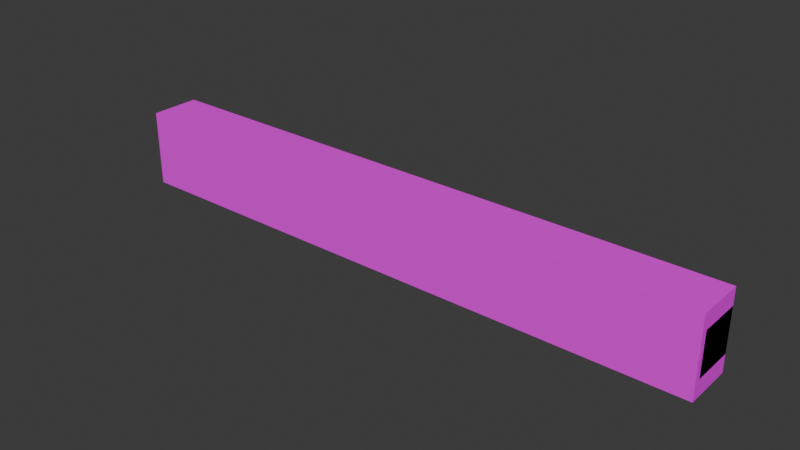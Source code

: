 # Source: desk.blend  (saved by Blender 4.3.34; exported with 4.5.12 LTS)
import bpy
from mathutils import Matrix  # noqa: F401  (used for matrix-valued properties, if any)

bpy.ops.wm.read_factory_settings(use_empty=True)
scene = bpy.context.scene
scene.name = 'Scene'

# ---- collections
col_collection = bpy.data.collections.new('Collection'); scene.collection.children.link(col_collection)

# ---- images (referenced by path relative to the original .blend; pixels are not part of the script)
import os
ASSET_DIR = os.environ.get("B2B_ASSET_DIR", "")  # directory of the original .blend (textures are referenced by path, not embedded)
HERE = os.path.dirname(os.path.abspath(__file__))  # packed textures are extracted next to this script under _unpacked/

def load_image(name, relpath, width, height, colorspace="sRGB"):
    """Load a texture the original file referenced (path relative to the .blend, or extracted next to this script)."""
    p = next((c for c in (os.path.join(HERE, relpath), os.path.join(ASSET_DIR, relpath)) if relpath and os.path.exists(c)), "")
    if p:
        img = bpy.data.images.load(p, check_existing=True)
        img.name = name
    else:  # same state as the original file: an image datablock whose file is absent (Cycles renders it pink)
        img = bpy.data.images.new(name, width, height)
        img.source = "FILE"
        img.filepath = "//" + (relpath or name)
    img.colorspace_settings.name = colorspace
    return img
img_360_f_953853889_vakg4hij7yxmrjvmuxye3zwwjyxmt4t7_jpg = load_image('360_F_953853889_VAkg4HiJ7yxmRjvmuXye3zWwJYxmt4T7.jpg', '360_F_953853889_VAkg4HiJ7yxmRjvmuXye3zWwJYxmt4T7.jpg', 1024, 1024, 'sRGB')
img_360_f_272616358_d68auqqxcikwupzzhov0gvhwycpmznlc_jpg = load_image('360_F_272616358_D68AUQQxCIKwUPzZhoV0GVHwyCPmZnlc.jpg', '360_F_272616358_D68AUQQxCIKwUPzZhoV0GVHwyCPmZnlc.jpg', 1024, 1024, 'sRGB')

# ---- materials (node trees are filled in below, after node groups)
mat_material = bpy.data.materials.new('Material')
mat_material.alpha_threshold = 0.0
mat_material.roughness = 0.5
mat_material.line_color = (0.0, 0.0, 0.0, 1.0)
mat_material_001 = bpy.data.materials.new('Material.001')

# ---- material node trees
mat_material.use_nodes = True; mat_material.node_tree.nodes.clear()
_N = mat_material.node_tree.nodes; _L = mat_material.node_tree.links
n0 = _N.new('ShaderNodeOutputMaterial'); n0.name = 'Material Output'; n0.location = (300, 300)
n1 = _N.new('ShaderNodeBsdfPrincipled'); n1.name = 'Principled BSDF'; n1.location = (10, 300)
n1.inputs[3].default_value = 1.45
n2 = _N.new('ShaderNodeTexImage'); n2.name = 'Image Texture'; n2.location = (-280, 275)
n2.image = img_360_f_953853889_vakg4hij7yxmrjvmuxye3zwwjyxmt4t7_jpg
n2.interpolation = 'Smart'
_L.new(n1.outputs[0], n0.inputs[0])
_L.new(n2.outputs[0], n1.inputs[0])
n0.is_active_output = True
mat_material_001.use_nodes = True; mat_material_001.node_tree.nodes.clear()
_N = mat_material_001.node_tree.nodes; _L = mat_material_001.node_tree.links
n0 = _N.new('ShaderNodeBsdfPrincipled'); n0.name = 'Principled BSDF'; n0.location = (10, 300)
n1 = _N.new('ShaderNodeOutputMaterial'); n1.name = 'Material Output'; n1.location = (300, 300)
n2 = _N.new('ShaderNodeTexImage'); n2.name = 'Image Texture'; n2.location = (-280, 275)
n2.image = img_360_f_272616358_d68auqqxcikwupzzhov0gvhwycpmznlc_jpg
_L.new(n0.outputs[0], n1.inputs[0])
_L.new(n2.outputs[0], n0.inputs[0])
n1.is_active_output = True

# ---- world
world_world = bpy.data.worlds.new('World'); scene.world = world_world
world_world.use_nodes = True; world_world.node_tree.nodes.clear()
_N = world_world.node_tree.nodes; _L = world_world.node_tree.links
n0 = _N.new('ShaderNodeOutputWorld'); n0.name = 'World Output'; n0.location = (300, 300)
n1 = _N.new('ShaderNodeBackground'); n1.name = 'Background'; n1.location = (10, 300)
n1.inputs[0].default_value = (0.05088, 0.05088, 0.05088, 1.0)
_L.new(n1.outputs[0], n0.inputs[0])
n0.is_active_output = True
world_world.color = (0.05088, 0.05088, 0.05088)
world_world.sun_shadow_jitter_overblur = 0.0

# ---- meshes
me_cube = bpy.data.meshes.new('Cube')
me_cube.from_pydata([(1.0, 1.0, 1.0), (1.0, 1.0, -1.0), (1.0, -1.0, 1.0), (1.0, -1.0, -1.0), (-1.0, 1.0, 1.0), (-1.0, 1.0, -1.0), (-1.0, -1.0, 1.0), (-1.0, -1.0, -1.0), (1.0, 1.0, 0.5606), (1.0, -0.7427, 0.5606), (1.0, -0.7427, -0.5494), (-1.0, 1.0, 0.5606), (1.0, 1.0, -0.5494), (-1.0, -0.7427, -0.5494), (-1.0, 1.0, -0.5494), (-1.0, -0.7427, 0.5606)], [], [(0, 4, 6, 2), (12, 14, 13, 10), (6, 4, 11, 14, 5, 7), (5, 1, 3, 7), (11, 4, 0, 8), (11, 8, 9, 15), (1, 12, 8, 0, 2, 3), (14, 11, 15, 13), (3, 2, 6, 7), (13, 15, 9, 10), (5, 14, 12, 1), (8, 12, 10, 9)])
_uv = me_cube.uv_layers.new(name='UVMap')
_uv.uv.foreach_set('vector', [0.625, 0.5, 0.875, 0.5, 0.875, 0.75, 0.625, 0.75, 0.4313, 0.5, 0.4313, 0.25, 0.4313, 0.25, 0.4313, 0.5, 0.625, 0.0, 0.625, 0.25, 0.5701, 0.25, 0.4313, 0.25, 0.375, 0.25, 0.375, 0.0, 0.125, 0.5, 0.375, 0.5, 0.375, 0.75, 0.125, 0.75, 0.5701, 0.25, 0.625, 0.25, 0.625, 0.5, 0.5701, 0.5, 0.5701, 0.25, 0.5701, 0.5, 0.5701, 0.5, 0.5701, 0.25, 0.375, 0.5, 0.4313, 0.5, 0.5701, 0.5, 0.625, 0.5, 0.625, 0.75, 0.375, 0.75, 0.4313, 0.25, 0.5701, 0.25, 0.5701, 0.25, 0.4313, 0.25, 0.375, 0.75, 0.625, 0.75, 0.625, 1.0, 0.375, 1.0, 0.4313, 0.25, 0.5701, 0.25, 0.5701, 0.5, 0.4313, 0.5, 0.375, 0.25, 0.4313, 0.25, 0.4313, 0.5, 0.375, 0.5, 0.5701, 0.5, 0.4313, 0.5, 0.4313, 0.5, 0.5701, 0.5])
me_cube.materials.append(mat_material)
me_cube.materials.append(mat_material_001)
me_cube.use_mirror_vertex_groups = False
me_cube.update()

# ---- objects
ob_cube = bpy.data.objects.new('Cube', me_cube)

# ---- transforms, parenting, visibility, modifiers, constraints
ob_cube.location = (0.0, 0.0, 2.849)
ob_cube.scale = (20.0, 1.658, 2.554)
ob_cube.lock_rotations_4d = False
ob_cube.empty_display_type = 'ARROWS'
ob_cube.lineart.crease_threshold = 0.0

# ---- collection membership
col_collection.objects.link(ob_cube)

# ---- scene / render settings (as saved in the file)
scene.frame_start = 1; scene.frame_end = 250; scene.frame_set(1)
scene.render.engine = 'BLENDER_EEVEE_NEXT'
bpy.context.view_layer.update()

# ---- added for rendering (the .blend has no active camera and no usable light): camera, sun
cam_auto = bpy.data.cameras.new('AutoCamera')
cam_auto.lens = 50.0
cam_auto.sensor_width = 36.0
cam_auto.clip_end = 1000.0
ob_auto_camera = bpy.data.objects.new('AutoCamera', cam_auto)
scene.collection.objects.link(ob_auto_camera)
ob_auto_camera.location = (37.4353, -44.9224, 32.7968)
ob_auto_camera.rotation_euler = (1.09748, -7.21219e-08, 0.694738)
scene.camera = ob_auto_camera
light_auto_sun = bpy.data.lights.new('AutoSun', 'SUN')
light_auto_sun.energy = 3.0
light_auto_sun.angle = 0.0523599
ob_auto_sun = bpy.data.objects.new('AutoSun', light_auto_sun)
scene.collection.objects.link(ob_auto_sun)
ob_auto_sun.rotation_euler = (0.872665, 0.174533, 0.523599)
bpy.context.view_layer.update()
